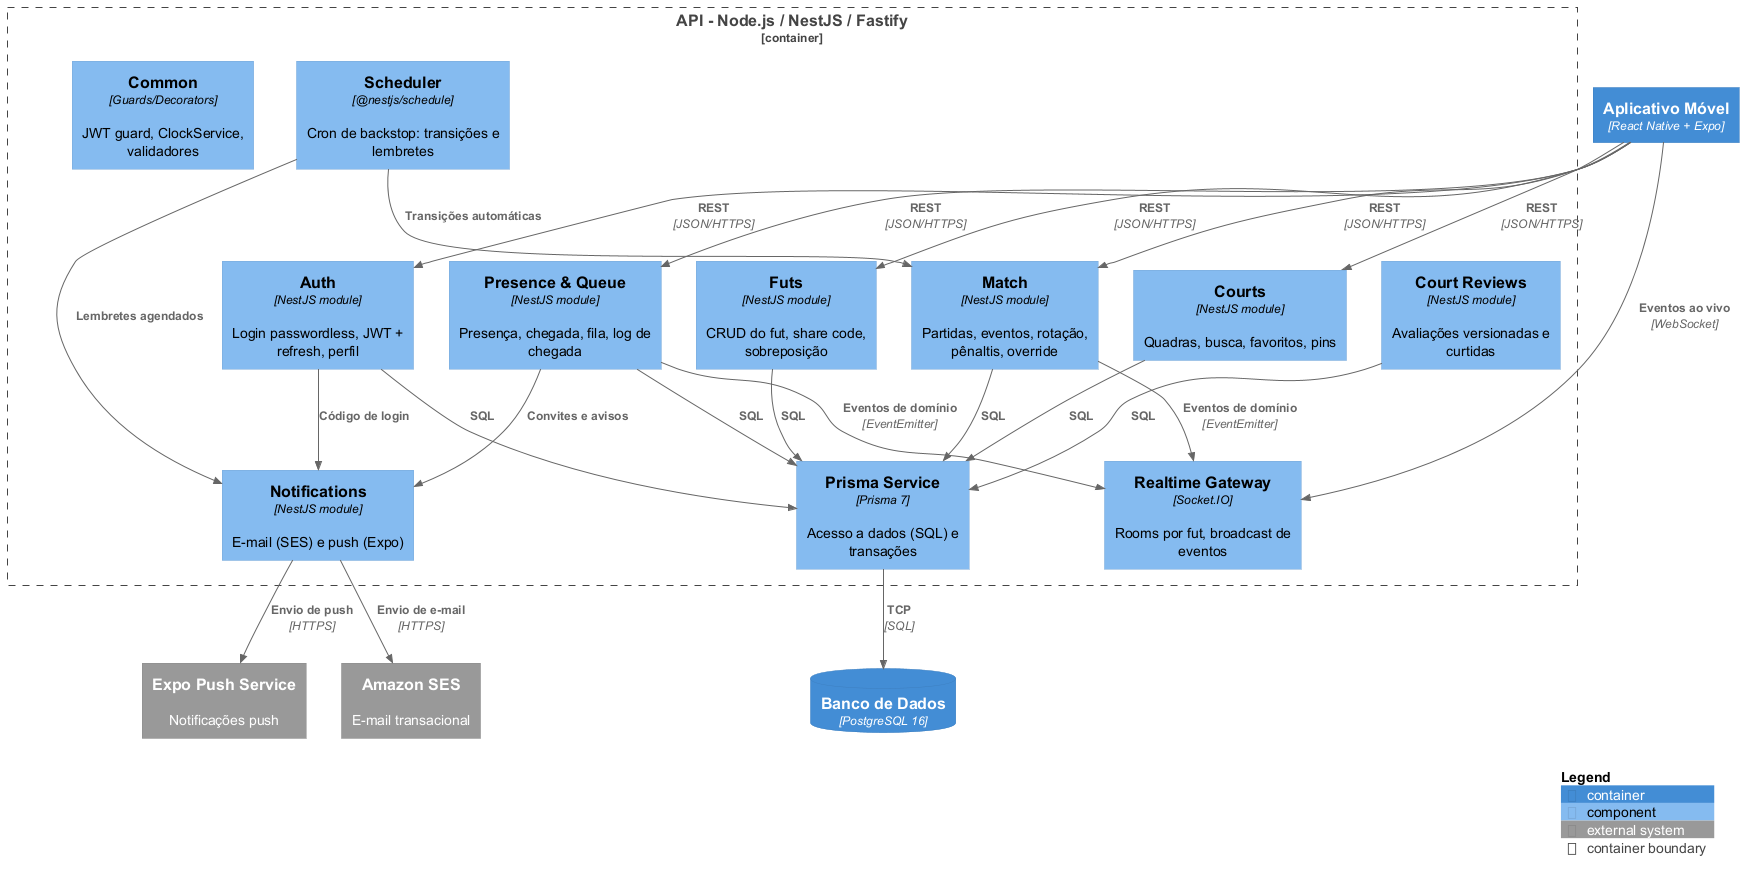

The diagram above was rendered by PlantUML. Its source (embedded in the PNG):
@startuml c4-componentes
!include https://raw.githubusercontent.com/plantuml-stdlib/C4-PlantUML/master/C4_Component.puml

Container(app, "Aplicativo Móvel", "React Native + Expo", "")
ContainerDb(db, "Banco de Dados", "PostgreSQL 16", "")
System_Ext(ses, "Amazon SES", "E-mail transacional")
System_Ext(push, "Expo Push Service", "Notificações push")

Container_Boundary(api, "API - Node.js / NestJS / Fastify") {
  Component(auth, "Auth", "NestJS module", "Login passwordless, JWT + refresh, perfil")
  Component(courts, "Courts", "NestJS module", "Quadras, busca, favoritos, pins")
  Component(reviews, "Court Reviews", "NestJS module", "Avaliações versionadas e curtidas")
  Component(futs, "Futs", "NestJS module", "CRUD do fut, share code, sobreposição")
  Component(presence, "Presence & Queue", "NestJS module", "Presença, chegada, fila, log de chegada")
  Component(match, "Match", "NestJS module", "Partidas, eventos, rotação, pênaltis, override")
  Component(rt, "Realtime Gateway", "Socket.IO", "Rooms por fut, broadcast de eventos")
  Component(notif, "Notifications", "NestJS module", "E-mail (SES) e push (Expo)")
  Component(cron, "Scheduler", "@nestjs/schedule", "Cron de backstop: transições e lembretes")
  Component(prisma, "Prisma Service", "Prisma 7", "Acesso a dados (SQL) e transações")
  Component(common, "Common", "Guards/Decorators", "JWT guard, ClockService, validadores")
}

Rel(app, auth, "REST", "JSON/HTTPS")
Rel(app, courts, "REST", "JSON/HTTPS")
Rel(app, futs, "REST", "JSON/HTTPS")
Rel(app, presence, "REST", "JSON/HTTPS")
Rel(app, match, "REST", "JSON/HTTPS")
Rel(app, rt, "Eventos ao vivo", "WebSocket")
Rel(auth, prisma, "SQL")
Rel(courts, prisma, "SQL")
Rel(reviews, prisma, "SQL")
Rel(futs, prisma, "SQL")
Rel(presence, prisma, "SQL")
Rel(match, prisma, "SQL")
Rel(prisma, db, "TCP", "SQL")
Rel(presence, rt, "Eventos de domínio", "EventEmitter")
Rel(match, rt, "Eventos de domínio", "EventEmitter")
Rel(auth, notif, "Código de login")
Rel(presence, notif, "Convites e avisos")
Rel(cron, match, "Transições automáticas")
Rel(cron, notif, "Lembretes agendados")
Rel(notif, ses, "Envio de e-mail", "HTTPS")
Rel(notif, push, "Envio de push", "HTTPS")

SHOW_LEGEND()
@enduml